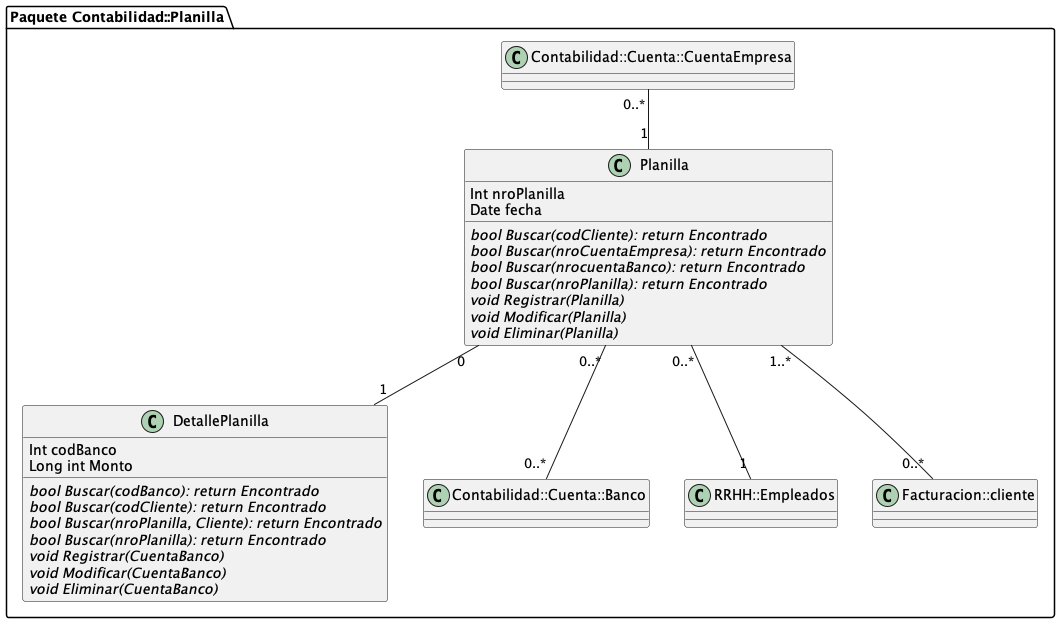

The diagram above was rendered by PlantUML. Its source (embedded in the PNG):
@startuml Paquete clases Contabilidad Planilla





folder "Paquete Contabilidad::Planilla" {

class Planilla {
  Int nroPlanilla
  Date fecha
  {abstract} bool Buscar(codCliente): return Encontrado
  {abstract} bool Buscar(nroCuentaEmpresa): return Encontrado
  {abstract} bool Buscar(nrocuentaBanco): return Encontrado
  {abstract} bool Buscar(nroPlanilla): return Encontrado
  {abstract} void Registrar(Planilla) 
  {abstract} void Modificar(Planilla) 
  {abstract} void Eliminar(Planilla)
}
class DetallePlanilla {
  Int codBanco
  Long int Monto
  {abstract} bool Buscar(codBanco): return Encontrado
  {abstract} bool Buscar(codCliente): return Encontrado
  {abstract} bool Buscar(nroPlanilla, Cliente): return Encontrado
  {abstract} bool Buscar(nroPlanilla): return Encontrado
  {abstract} void Registrar(CuentaBanco) 
  {abstract} void Modificar(CuentaBanco) 
  {abstract} void Eliminar(CuentaBanco)
 
}





Planilla "0..*" -- "0..*" Contabilidad::Cuenta::Banco
Planilla "1" -up- "0..*" Contabilidad::Cuenta::CuentaEmpresa
Planilla "0..*" -- "1" RRHH::Empleados
Planilla "1..*" -down- "0..*" Facturacion::cliente
Planilla "0" -- "1" DetallePlanilla


  }






@endluml